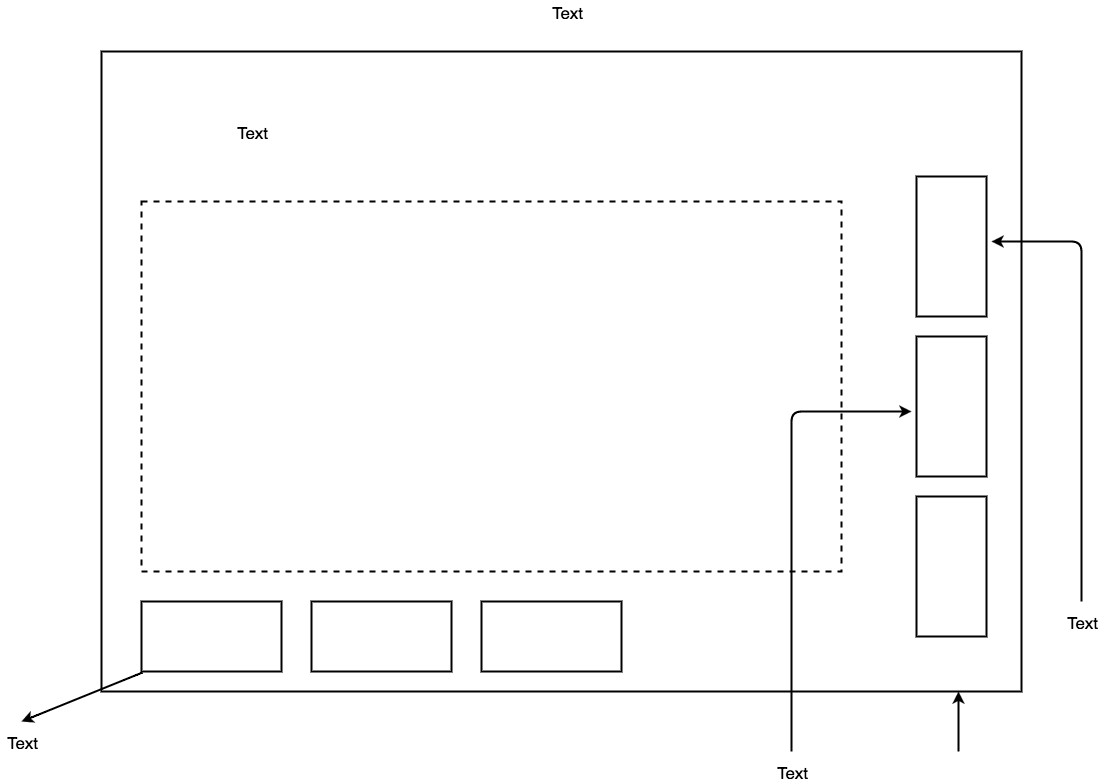

The diagram above was exported from draw.io. Its source (the exported page's mxGraphModel, read from the mxfile embedded in the PNG):
<mxGraphModel dx="790" dy="600" grid="1" gridSize="10" guides="1" tooltips="1" connect="1" arrows="1" fold="1" page="1" pageScale="1" pageWidth="1169" pageHeight="826" background="#ffffff" math="0" shadow="0">
  <root>
    <mxCell id="0" />
    <mxCell id="1" style="locked=1;" parent="0" />
    <mxCell id="76f60f91ead8ba83-1" value="" style="whiteSpace=wrap;html=1;strokeColor=#000000;strokeWidth=2;fillColor=#ffffff;fontSize=17;fontColor=#000000;align=left;" parent="1" vertex="1">
      <mxGeometry x="120" y="80" width="920" height="640" as="geometry" />
    </mxCell>
    <mxCell id="76f60f91ead8ba83-3" value="" style="whiteSpace=wrap;html=1;strokeColor=#000000;strokeWidth=2;fillColor=#ffffff;fontSize=17;fontColor=#000000;align=left;" parent="1" vertex="1">
      <mxGeometry x="160" y="630" width="140" height="70" as="geometry" />
    </mxCell>
    <mxCell id="76f60f91ead8ba83-4" value="" style="whiteSpace=wrap;html=1;strokeColor=#000000;strokeWidth=2;fillColor=#ffffff;fontSize=17;fontColor=#000000;align=left;" parent="1" vertex="1">
      <mxGeometry x="330" y="630" width="140" height="70" as="geometry" />
    </mxCell>
    <mxCell id="76f60f91ead8ba83-5" value="" style="whiteSpace=wrap;html=1;strokeColor=#000000;strokeWidth=2;fillColor=#ffffff;fontSize=17;fontColor=#000000;align=left;" parent="1" vertex="1">
      <mxGeometry x="500" y="630" width="140" height="70" as="geometry" />
    </mxCell>
    <mxCell id="76f60f91ead8ba83-6" value="" style="whiteSpace=wrap;html=1;strokeColor=#000000;strokeWidth=2;fillColor=#ffffff;fontSize=17;fontColor=#000000;align=left;rotation=-90;" parent="1" vertex="1">
      <mxGeometry x="900" y="560" width="140" height="70" as="geometry" />
    </mxCell>
    <mxCell id="76f60f91ead8ba83-7" value="" style="whiteSpace=wrap;html=1;strokeColor=#000000;strokeWidth=2;fillColor=#ffffff;fontSize=17;fontColor=#000000;align=left;rotation=-90;" parent="1" vertex="1">
      <mxGeometry x="900" y="400" width="140" height="70" as="geometry" />
    </mxCell>
    <mxCell id="76f60f91ead8ba83-8" value="" style="whiteSpace=wrap;html=1;strokeColor=#000000;strokeWidth=2;fillColor=#ffffff;fontSize=17;fontColor=#000000;align=left;rotation=-90;" parent="1" vertex="1">
      <mxGeometry x="900" y="240" width="140" height="70" as="geometry" />
    </mxCell>
    <mxCell id="76f60f91ead8ba83-9" value="" style="whiteSpace=wrap;html=1;strokeColor=#000000;strokeWidth=2;fillColor=#ffffff;fontSize=17;fontColor=#000000;align=left;dashed=1;" parent="1" vertex="1">
      <mxGeometry x="160" y="230" width="700" height="370" as="geometry" />
    </mxCell>
    <mxCell id="76f60f91ead8ba83-10" value="Untitled Layer" parent="0" />
    <mxCell id="76f60f91ead8ba83-11" value="" style="endArrow=classic;html=1;strokeColor=#000000;strokeWidth=2;fontSize=17;fontColor=#000000;exitX=0.006;exitY=1.01;exitPerimeter=0;" parent="76f60f91ead8ba83-10" source="76f60f91ead8ba83-3" edge="1">
      <mxGeometry width="50" height="50" relative="1" as="geometry">
        <mxPoint x="150" y="750" as="sourcePoint" />
        <mxPoint x="40" y="750" as="targetPoint" />
      </mxGeometry>
    </mxCell>
    <mxCell id="76f60f91ead8ba83-12" value="" style="endArrow=classic;html=1;strokeColor=#000000;strokeWidth=2;fontSize=17;fontColor=#000000;rounded=1;" parent="76f60f91ead8ba83-10" edge="1">
      <mxGeometry width="50" height="50" relative="1" as="geometry">
        <mxPoint x="810" y="780" as="sourcePoint" />
        <mxPoint x="930" y="440" as="targetPoint" />
        <Array as="points">
          <mxPoint x="810" y="440" />
        </Array>
      </mxGeometry>
    </mxCell>
    <mxCell id="76f60f91ead8ba83-13" value="" style="endArrow=classic;html=1;strokeColor=#000000;strokeWidth=2;fontSize=17;fontColor=#000000;" parent="76f60f91ead8ba83-10" edge="1">
      <mxGeometry width="50" height="50" relative="1" as="geometry">
        <mxPoint x="1100" y="630" as="sourcePoint" />
        <mxPoint x="1010" y="270" as="targetPoint" />
        <Array as="points">
          <mxPoint x="1100" y="270" />
        </Array>
      </mxGeometry>
    </mxCell>
    <mxCell id="76f60f91ead8ba83-14" value="" style="endArrow=classic;html=1;strokeColor=#000000;strokeWidth=2;fontSize=17;fontColor=#000000;" parent="76f60f91ead8ba83-10" edge="1">
      <mxGeometry width="50" height="50" relative="1" as="geometry">
        <mxPoint x="977" y="780" as="sourcePoint" />
        <mxPoint x="977" y="720" as="targetPoint" />
      </mxGeometry>
    </mxCell>
    <mxCell id="76f60f91ead8ba83-15" value="Text" style="text;html=1;strokeColor=none;fillColor=none;align=center;verticalAlign=middle;whiteSpace=wrap;overflow=hidden;dashed=1;fontSize=17;fontColor=#000000;" parent="76f60f91ead8ba83-10" vertex="1">
      <mxGeometry x="20" y="760" width="40" height="20" as="geometry" />
    </mxCell>
    <mxCell id="76f60f91ead8ba83-16" value="Text" style="text;html=1;strokeColor=none;fillColor=none;align=center;verticalAlign=middle;whiteSpace=wrap;overflow=hidden;dashed=1;fontSize=17;fontColor=#000000;" parent="76f60f91ead8ba83-10" vertex="1">
      <mxGeometry x="790" y="790" width="40" height="20" as="geometry" />
    </mxCell>
    <mxCell id="76f60f91ead8ba83-17" value="Text" style="text;html=1;strokeColor=none;fillColor=none;align=center;verticalAlign=middle;whiteSpace=wrap;overflow=hidden;dashed=1;fontSize=17;fontColor=#000000;" parent="76f60f91ead8ba83-10" vertex="1">
      <mxGeometry x="1080" y="640" width="40" height="20" as="geometry" />
    </mxCell>
    <mxCell id="76f60f91ead8ba83-18" value="Text" style="text;html=1;strokeColor=none;fillColor=none;align=center;verticalAlign=middle;whiteSpace=wrap;overflow=hidden;dashed=1;fontSize=17;fontColor=#000000;" parent="76f60f91ead8ba83-10" vertex="1">
      <mxGeometry x="250" y="150" width="40" height="20" as="geometry" />
    </mxCell>
    <mxCell id="76f60f91ead8ba83-19" value="Text" style="text;html=1;strokeColor=none;fillColor=none;align=center;verticalAlign=middle;whiteSpace=wrap;overflow=hidden;dashed=1;fontSize=17;fontColor=#000000;" parent="76f60f91ead8ba83-10" vertex="1">
      <mxGeometry x="565" y="30" width="40" height="20" as="geometry" />
    </mxCell>
  </root>
</mxGraphModel>